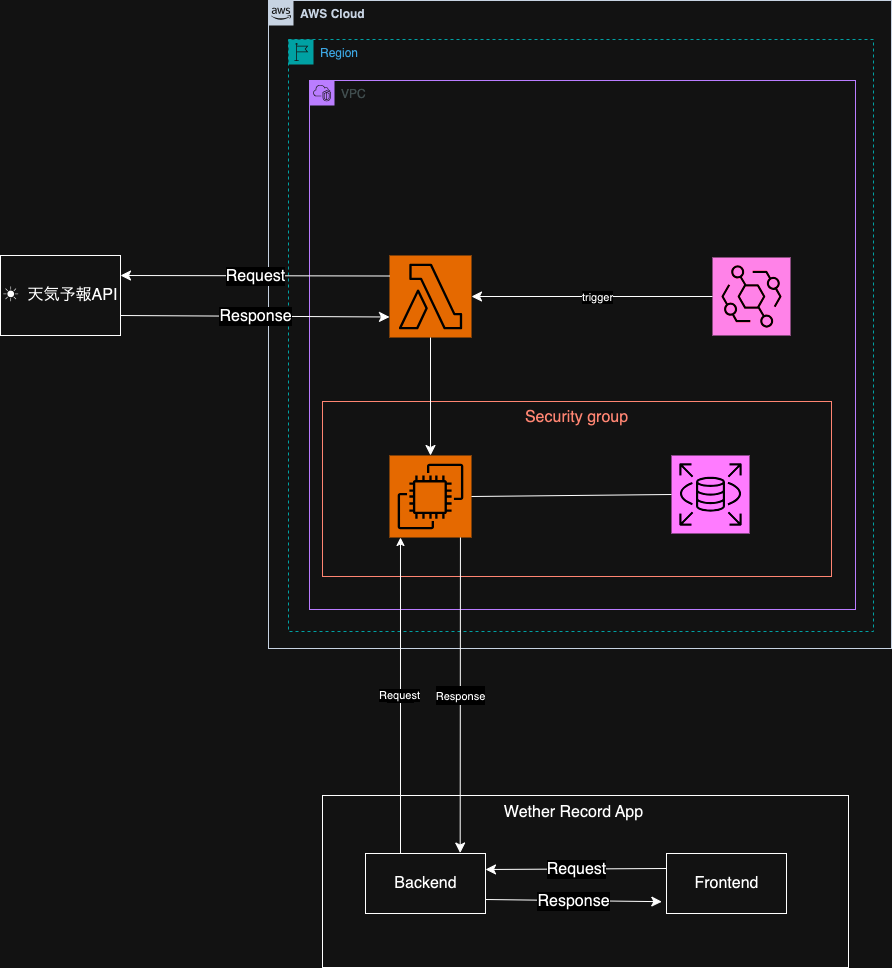

The diagram above was exported from draw.io. Its source (the exported page's mxGraphModel, read from the mxfile embedded in the PNG):
<mxGraphModel dx="1834" dy="1186" grid="1" gridSize="10" guides="1" tooltips="1" connect="1" arrows="1" fold="1" page="0" pageScale="1" pageWidth="827" pageHeight="1169" math="0" shadow="0">
  <root>
    <mxCell id="0" />
    <object label="グループ" id="1">
      <mxCell style="" parent="0" />
    </object>
    <mxCell id="9TmYdh2y9nuFqTiCn1eM-13" value="Security group" style="fillColor=none;strokeColor=#DD3522;verticalAlign=top;fontStyle=0;fontColor=#DD3522;whiteSpace=wrap;html=1;fontSize=16;" parent="1" vertex="1">
      <mxGeometry x="-28" y="226" width="509" height="175" as="geometry" />
    </mxCell>
    <mxCell id="dsVx2p4obPxfQ1tSQ4eI-1" value="AWS Cloud" style="points=[[0,0],[0.25,0],[0.5,0],[0.75,0],[1,0],[1,0.25],[1,0.5],[1,0.75],[1,1],[0.75,1],[0.5,1],[0.25,1],[0,1],[0,0.75],[0,0.5],[0,0.25]];outlineConnect=0;gradientColor=none;html=1;whiteSpace=wrap;fontSize=12;fontStyle=1;container=1;pointerEvents=0;collapsible=0;recursiveResize=0;shape=mxgraph.aws4.group;grIcon=mxgraph.aws4.group_aws_cloud_alt;strokeColor=#232F3E;fillColor=none;verticalAlign=top;align=left;spacingLeft=30;fontColor=#232F3E;dashed=0;" parent="1" vertex="1">
      <mxGeometry x="-82" y="-175" width="623" height="648" as="geometry" />
    </mxCell>
    <mxCell id="9TmYdh2y9nuFqTiCn1eM-6" value="Region" style="points=[[0,0],[0.25,0],[0.5,0],[0.75,0],[1,0],[1,0.25],[1,0.5],[1,0.75],[1,1],[0.75,1],[0.5,1],[0.25,1],[0,1],[0,0.75],[0,0.5],[0,0.25]];outlineConnect=0;gradientColor=none;html=1;whiteSpace=wrap;fontSize=12;fontStyle=0;container=1;pointerEvents=0;collapsible=0;recursiveResize=0;shape=mxgraph.aws4.group;grIcon=mxgraph.aws4.group_region;strokeColor=#00A4A6;fillColor=none;verticalAlign=top;align=left;spacingLeft=30;fontColor=#147EBA;dashed=1;" parent="1" vertex="1">
      <mxGeometry x="-62" y="-136" width="585" height="592" as="geometry" />
    </mxCell>
    <mxCell id="9TmYdh2y9nuFqTiCn1eM-7" value="VPC" style="points=[[0,0],[0.25,0],[0.5,0],[0.75,0],[1,0],[1,0.25],[1,0.5],[1,0.75],[1,1],[0.75,1],[0.5,1],[0.25,1],[0,1],[0,0.75],[0,0.5],[0,0.25]];outlineConnect=0;gradientColor=none;html=1;whiteSpace=wrap;fontSize=12;fontStyle=0;container=1;pointerEvents=0;collapsible=0;recursiveResize=0;shape=mxgraph.aws4.group;grIcon=mxgraph.aws4.group_vpc2;strokeColor=#8C4FFF;fillColor=none;verticalAlign=top;align=left;spacingLeft=30;fontColor=#AAB7B8;dashed=0;" parent="1" vertex="1">
      <mxGeometry x="-41" y="-95" width="546" height="529" as="geometry" />
    </mxCell>
    <mxCell id="9TmYdh2y9nuFqTiCn1eM-16" value="" style="sketch=0;points=[[0,0,0],[0.25,0,0],[0.5,0,0],[0.75,0,0],[1,0,0],[0,1,0],[0.25,1,0],[0.5,1,0],[0.75,1,0],[1,1,0],[0,0.25,0],[0,0.5,0],[0,0.75,0],[1,0.25,0],[1,0.5,0],[1,0.75,0]];outlineConnect=0;fontColor=#232F3E;fillColor=#ED7100;strokeColor=#ffffff;dashed=0;verticalLabelPosition=bottom;verticalAlign=top;align=center;html=1;fontSize=12;fontStyle=0;aspect=fixed;shape=mxgraph.aws4.resourceIcon;resIcon=mxgraph.aws4.lambda;" parent="9TmYdh2y9nuFqTiCn1eM-7" vertex="1">
      <mxGeometry x="80" y="175" width="82" height="82" as="geometry" />
    </mxCell>
    <mxCell id="9TmYdh2y9nuFqTiCn1eM-20" value="" style="sketch=0;points=[[0,0,0],[0.25,0,0],[0.5,0,0],[0.75,0,0],[1,0,0],[0,1,0],[0.25,1,0],[0.5,1,0],[0.75,1,0],[1,1,0],[0,0.25,0],[0,0.5,0],[0,0.75,0],[1,0.25,0],[1,0.5,0],[1,0.75,0]];outlineConnect=0;fontColor=#232F3E;fillColor=#E7157B;strokeColor=#ffffff;dashed=0;verticalLabelPosition=bottom;verticalAlign=top;align=center;html=1;fontSize=12;fontStyle=0;aspect=fixed;shape=mxgraph.aws4.resourceIcon;resIcon=mxgraph.aws4.eventbridge;" parent="9TmYdh2y9nuFqTiCn1eM-7" vertex="1">
      <mxGeometry x="403" y="177" width="78" height="78" as="geometry" />
    </mxCell>
    <mxCell id="9TmYdh2y9nuFqTiCn1eM-23" value="" style="endArrow=classic;html=1;rounded=0;fontSize=12;startSize=8;endSize=8;curved=1;exitX=0;exitY=0.5;exitDx=0;exitDy=0;exitPerimeter=0;entryX=1;entryY=0.5;entryDx=0;entryDy=0;entryPerimeter=0;" parent="9TmYdh2y9nuFqTiCn1eM-7" source="9TmYdh2y9nuFqTiCn1eM-20" target="9TmYdh2y9nuFqTiCn1eM-16" edge="1">
      <mxGeometry width="50" height="50" relative="1" as="geometry">
        <mxPoint x="137" y="108" as="sourcePoint" />
        <mxPoint x="187" y="58" as="targetPoint" />
      </mxGeometry>
    </mxCell>
    <mxCell id="tWGx9uNjl3ON7w9gQxQw-1" value="trigger" style="edgeLabel;html=1;align=center;verticalAlign=middle;resizable=0;points=[];" parent="9TmYdh2y9nuFqTiCn1eM-23" vertex="1" connectable="0">
      <mxGeometry x="-0.0343" relative="1" as="geometry">
        <mxPoint as="offset" />
      </mxGeometry>
    </mxCell>
    <mxCell id="9TmYdh2y9nuFqTiCn1eM-19" value="" style="endArrow=classic;html=1;rounded=0;fontSize=12;startSize=8;endSize=8;curved=1;entryX=0.5;entryY=0;entryDx=0;entryDy=0;entryPerimeter=0;exitX=0.5;exitY=1;exitDx=0;exitDy=0;exitPerimeter=0;" parent="9TmYdh2y9nuFqTiCn1eM-7" source="9TmYdh2y9nuFqTiCn1eM-16" target="9TmYdh2y9nuFqTiCn1eM-14" edge="1">
      <mxGeometry width="50" height="50" relative="1" as="geometry">
        <mxPoint x="219" y="268" as="sourcePoint" />
        <mxPoint x="269" y="218" as="targetPoint" />
      </mxGeometry>
    </mxCell>
    <mxCell id="9TmYdh2y9nuFqTiCn1eM-14" value="" style="sketch=0;points=[[0,0,0],[0.25,0,0],[0.5,0,0],[0.75,0,0],[1,0,0],[0,1,0],[0.25,1,0],[0.5,1,0],[0.75,1,0],[1,1,0],[0,0.25,0],[0,0.5,0],[0,0.75,0],[1,0.25,0],[1,0.5,0],[1,0.75,0]];outlineConnect=0;fontColor=#232F3E;fillColor=#ED7100;strokeColor=#ffffff;dashed=0;verticalLabelPosition=bottom;verticalAlign=top;align=center;html=1;fontSize=12;fontStyle=0;aspect=fixed;shape=mxgraph.aws4.resourceIcon;resIcon=mxgraph.aws4.ec2;" parent="9TmYdh2y9nuFqTiCn1eM-7" vertex="1">
      <mxGeometry x="80" y="375" width="82" height="82" as="geometry" />
    </mxCell>
    <mxCell id="9TmYdh2y9nuFqTiCn1eM-21" style="edgeStyle=none;curved=1;rounded=0;orthogonalLoop=1;jettySize=auto;html=1;exitX=0.5;exitY=0;exitDx=0;exitDy=0;fontSize=12;startSize=8;endSize=8;" parent="1" source="9TmYdh2y9nuFqTiCn1eM-13" target="9TmYdh2y9nuFqTiCn1eM-13" edge="1">
      <mxGeometry relative="1" as="geometry" />
    </mxCell>
    <object label="インスタンス" id="9TmYdh2y9nuFqTiCn1eM-8">
      <mxCell parent="0" />
    </object>
    <mxCell id="9TmYdh2y9nuFqTiCn1eM-15" value="" style="sketch=0;points=[[0,0,0],[0.25,0,0],[0.5,0,0],[0.75,0,0],[1,0,0],[0,1,0],[0.25,1,0],[0.5,1,0],[0.75,1,0],[1,1,0],[0,0.25,0],[0,0.5,0],[0,0.75,0],[1,0.25,0],[1,0.5,0],[1,0.75,0]];outlineConnect=0;fontColor=#232F3E;fillColor=#C925D1;strokeColor=#ffffff;dashed=0;verticalLabelPosition=bottom;verticalAlign=top;align=center;html=1;fontSize=12;fontStyle=0;aspect=fixed;shape=mxgraph.aws4.resourceIcon;resIcon=mxgraph.aws4.rds;" parent="9TmYdh2y9nuFqTiCn1eM-8" vertex="1">
      <mxGeometry x="321" y="280" width="78" height="78" as="geometry" />
    </mxCell>
    <object label="ネット" id="9TmYdh2y9nuFqTiCn1eM-25">
      <mxCell parent="0" />
    </object>
    <mxCell id="9TmYdh2y9nuFqTiCn1eM-28" value="" style="group" parent="9TmYdh2y9nuFqTiCn1eM-25" vertex="1" connectable="0">
      <mxGeometry x="-350" y="80" width="120" height="80" as="geometry" />
    </mxCell>
    <mxCell id="9TmYdh2y9nuFqTiCn1eM-26" value="" style="rounded=0;whiteSpace=wrap;html=1;fontSize=16;fillColor=none;" parent="9TmYdh2y9nuFqTiCn1eM-28" vertex="1">
      <mxGeometry width="120" height="80" as="geometry" />
    </mxCell>
    <mxCell id="9TmYdh2y9nuFqTiCn1eM-27" value="☀&amp;nbsp; 天気予報API" style="text;html=1;strokeColor=none;fillColor=none;align=center;verticalAlign=middle;whiteSpace=wrap;rounded=0;fontSize=16;" parent="9TmYdh2y9nuFqTiCn1eM-28" vertex="1">
      <mxGeometry y="20" width="120" height="40" as="geometry" />
    </mxCell>
    <mxCell id="9TmYdh2y9nuFqTiCn1eM-31" value="" style="endArrow=classic;html=1;rounded=0;fontSize=12;startSize=8;endSize=8;curved=1;exitX=1;exitY=0.75;exitDx=0;exitDy=0;entryX=0;entryY=0.75;entryDx=0;entryDy=0;entryPerimeter=0;" parent="9TmYdh2y9nuFqTiCn1eM-25" source="9TmYdh2y9nuFqTiCn1eM-26" target="9TmYdh2y9nuFqTiCn1eM-16" edge="1">
      <mxGeometry relative="1" as="geometry">
        <mxPoint x="-13" y="134" as="sourcePoint" />
        <mxPoint x="87" y="134" as="targetPoint" />
      </mxGeometry>
    </mxCell>
    <mxCell id="9TmYdh2y9nuFqTiCn1eM-32" value="Response" style="edgeLabel;resizable=0;html=1;align=center;verticalAlign=middle;fontSize=16;" parent="9TmYdh2y9nuFqTiCn1eM-31" connectable="0" vertex="1">
      <mxGeometry relative="1" as="geometry" />
    </mxCell>
    <mxCell id="9TmYdh2y9nuFqTiCn1eM-33" value="" style="endArrow=classic;html=1;rounded=0;fontSize=12;startSize=8;endSize=8;curved=1;entryX=1;entryY=0.25;entryDx=0;entryDy=0;exitX=0;exitY=0.25;exitDx=0;exitDy=0;exitPerimeter=0;" parent="9TmYdh2y9nuFqTiCn1eM-25" source="9TmYdh2y9nuFqTiCn1eM-16" target="9TmYdh2y9nuFqTiCn1eM-26" edge="1">
      <mxGeometry relative="1" as="geometry">
        <mxPoint x="-127" y="134" as="sourcePoint" />
        <mxPoint x="-27" y="134" as="targetPoint" />
      </mxGeometry>
    </mxCell>
    <mxCell id="9TmYdh2y9nuFqTiCn1eM-34" value="Request" style="edgeLabel;resizable=0;html=1;align=center;verticalAlign=middle;fontSize=16;" parent="9TmYdh2y9nuFqTiCn1eM-33" connectable="0" vertex="1">
      <mxGeometry relative="1" as="geometry" />
    </mxCell>
    <object label="App" id="9TmYdh2y9nuFqTiCn1eM-35">
      <mxCell parent="0" />
    </object>
    <mxCell id="9TmYdh2y9nuFqTiCn1eM-52" value="" style="rounded=0;whiteSpace=wrap;html=1;fontSize=16;labelBackgroundColor=none;fillColor=none;" parent="9TmYdh2y9nuFqTiCn1eM-35" vertex="1">
      <mxGeometry x="-28" y="620" width="526" height="172" as="geometry" />
    </mxCell>
    <mxCell id="9TmYdh2y9nuFqTiCn1eM-39" value="" style="group" parent="9TmYdh2y9nuFqTiCn1eM-35" vertex="1" connectable="0">
      <mxGeometry x="15" y="678" width="120" height="60" as="geometry" />
    </mxCell>
    <mxCell id="9TmYdh2y9nuFqTiCn1eM-37" value="" style="rounded=0;whiteSpace=wrap;html=1;fontSize=16;fillColor=none;" parent="9TmYdh2y9nuFqTiCn1eM-39" vertex="1">
      <mxGeometry width="120" height="60" as="geometry" />
    </mxCell>
    <mxCell id="9TmYdh2y9nuFqTiCn1eM-38" value="Backend" style="text;html=1;strokeColor=none;fillColor=none;align=center;verticalAlign=middle;whiteSpace=wrap;rounded=0;fontSize=16;" parent="9TmYdh2y9nuFqTiCn1eM-39" vertex="1">
      <mxGeometry x="10" y="15" width="101" height="30" as="geometry" />
    </mxCell>
    <mxCell id="9TmYdh2y9nuFqTiCn1eM-41" value="" style="group" parent="9TmYdh2y9nuFqTiCn1eM-35" vertex="1" connectable="0">
      <mxGeometry x="316" y="678" width="120" height="60" as="geometry" />
    </mxCell>
    <mxCell id="9TmYdh2y9nuFqTiCn1eM-42" value="" style="rounded=0;whiteSpace=wrap;html=1;fontSize=16;fillColor=none;" parent="9TmYdh2y9nuFqTiCn1eM-41" vertex="1">
      <mxGeometry width="120" height="60" as="geometry" />
    </mxCell>
    <mxCell id="9TmYdh2y9nuFqTiCn1eM-43" value="Frontend" style="text;html=1;strokeColor=none;fillColor=none;align=center;verticalAlign=middle;whiteSpace=wrap;rounded=0;fontSize=16;" parent="9TmYdh2y9nuFqTiCn1eM-41" vertex="1">
      <mxGeometry x="10" y="15" width="101" height="30" as="geometry" />
    </mxCell>
    <mxCell id="9TmYdh2y9nuFqTiCn1eM-48" value="" style="endArrow=classic;html=1;rounded=0;fontSize=12;startSize=8;endSize=8;curved=1;exitX=1;exitY=0.75;exitDx=0;exitDy=0;entryX=-0.039;entryY=0.803;entryDx=0;entryDy=0;entryPerimeter=0;" parent="9TmYdh2y9nuFqTiCn1eM-35" target="9TmYdh2y9nuFqTiCn1eM-42" edge="1">
      <mxGeometry relative="1" as="geometry">
        <mxPoint x="135" y="724" as="sourcePoint" />
        <mxPoint x="408" y="730" as="targetPoint" />
      </mxGeometry>
    </mxCell>
    <mxCell id="9TmYdh2y9nuFqTiCn1eM-49" value="Response" style="edgeLabel;resizable=0;html=1;align=center;verticalAlign=middle;fontSize=16;" parent="9TmYdh2y9nuFqTiCn1eM-48" connectable="0" vertex="1">
      <mxGeometry relative="1" as="geometry" />
    </mxCell>
    <mxCell id="9TmYdh2y9nuFqTiCn1eM-50" value="" style="endArrow=classic;html=1;rounded=0;fontSize=12;startSize=8;endSize=8;curved=1;entryX=1;entryY=0.25;entryDx=0;entryDy=0;exitX=0;exitY=0.25;exitDx=0;exitDy=0;" parent="9TmYdh2y9nuFqTiCn1eM-35" source="9TmYdh2y9nuFqTiCn1eM-42" edge="1">
      <mxGeometry relative="1" as="geometry">
        <mxPoint x="408" y="691" as="sourcePoint" />
        <mxPoint x="135" y="694" as="targetPoint" />
      </mxGeometry>
    </mxCell>
    <mxCell id="9TmYdh2y9nuFqTiCn1eM-51" value="Request" style="edgeLabel;resizable=0;html=1;align=center;verticalAlign=middle;fontSize=16;" parent="9TmYdh2y9nuFqTiCn1eM-50" connectable="0" vertex="1">
      <mxGeometry relative="1" as="geometry" />
    </mxCell>
    <mxCell id="9TmYdh2y9nuFqTiCn1eM-53" value="Wether Record App" style="text;html=1;strokeColor=none;fillColor=none;align=center;verticalAlign=middle;whiteSpace=wrap;rounded=0;fontSize=16;" parent="9TmYdh2y9nuFqTiCn1eM-35" vertex="1">
      <mxGeometry x="141" y="622" width="165" height="30" as="geometry" />
    </mxCell>
    <mxCell id="BEwwNq1oD4Kzmt3JngH2-6" value="" style="endArrow=classic;html=1;rounded=0;fontSize=9;startSize=8;endSize=8;curved=1;entryX=0.789;entryY=-0.008;entryDx=0;entryDy=0;entryPerimeter=0;exitX=0.271;exitY=0.777;exitDx=0;exitDy=0;exitPerimeter=0;" parent="9TmYdh2y9nuFqTiCn1eM-35" source="9TmYdh2y9nuFqTiCn1eM-13" target="9TmYdh2y9nuFqTiCn1eM-37" edge="1">
      <mxGeometry relative="1" as="geometry">
        <mxPoint x="110" y="360" as="sourcePoint" />
        <mxPoint x="321" y="736" as="targetPoint" />
      </mxGeometry>
    </mxCell>
    <mxCell id="BEwwNq1oD4Kzmt3JngH2-7" value="&lt;font style=&quot;font-size: 11px;&quot;&gt;Response&lt;/font&gt;" style="edgeLabel;resizable=0;html=1;align=center;verticalAlign=middle;fontSize=16;" parent="BEwwNq1oD4Kzmt3JngH2-6" connectable="0" vertex="1">
      <mxGeometry relative="1" as="geometry" />
    </mxCell>
    <mxCell id="BEwwNq1oD4Kzmt3JngH2-3" value="" style="endArrow=classic;html=1;rounded=0;exitX=0.25;exitY=0;exitDx=0;exitDy=0;entryX=0.134;entryY=1;entryDx=0;entryDy=0;entryPerimeter=0;" parent="9TmYdh2y9nuFqTiCn1eM-35" target="9TmYdh2y9nuFqTiCn1eM-14" edge="1">
      <mxGeometry relative="1" as="geometry">
        <mxPoint x="50" y="678" as="sourcePoint" />
        <mxPoint x="51.978000000000065" y="361" as="targetPoint" />
      </mxGeometry>
    </mxCell>
    <mxCell id="BEwwNq1oD4Kzmt3JngH2-4" value="Label" style="edgeLabel;resizable=0;html=1;align=center;verticalAlign=middle;" parent="BEwwNq1oD4Kzmt3JngH2-3" connectable="0" vertex="1">
      <mxGeometry relative="1" as="geometry" />
    </mxCell>
    <mxCell id="BEwwNq1oD4Kzmt3JngH2-5" value="Request" style="edgeLabel;html=1;align=center;verticalAlign=middle;resizable=0;points=[];" parent="BEwwNq1oD4Kzmt3JngH2-3" vertex="1" connectable="0">
      <mxGeometry x="0.0067" y="1" relative="1" as="geometry">
        <mxPoint as="offset" />
      </mxGeometry>
    </mxCell>
    <mxCell id="BEwwNq1oD4Kzmt3JngH2-13" value="" style="endArrow=none;html=1;rounded=0;exitX=1;exitY=0.5;exitDx=0;exitDy=0;exitPerimeter=0;entryX=0;entryY=0.5;entryDx=0;entryDy=0;entryPerimeter=0;" parent="9TmYdh2y9nuFqTiCn1eM-35" source="9TmYdh2y9nuFqTiCn1eM-14" target="9TmYdh2y9nuFqTiCn1eM-15" edge="1">
      <mxGeometry width="50" height="50" relative="1" as="geometry">
        <mxPoint x="197" y="379" as="sourcePoint" />
        <mxPoint x="247" y="329" as="targetPoint" />
      </mxGeometry>
    </mxCell>
  </root>
</mxGraphModel>